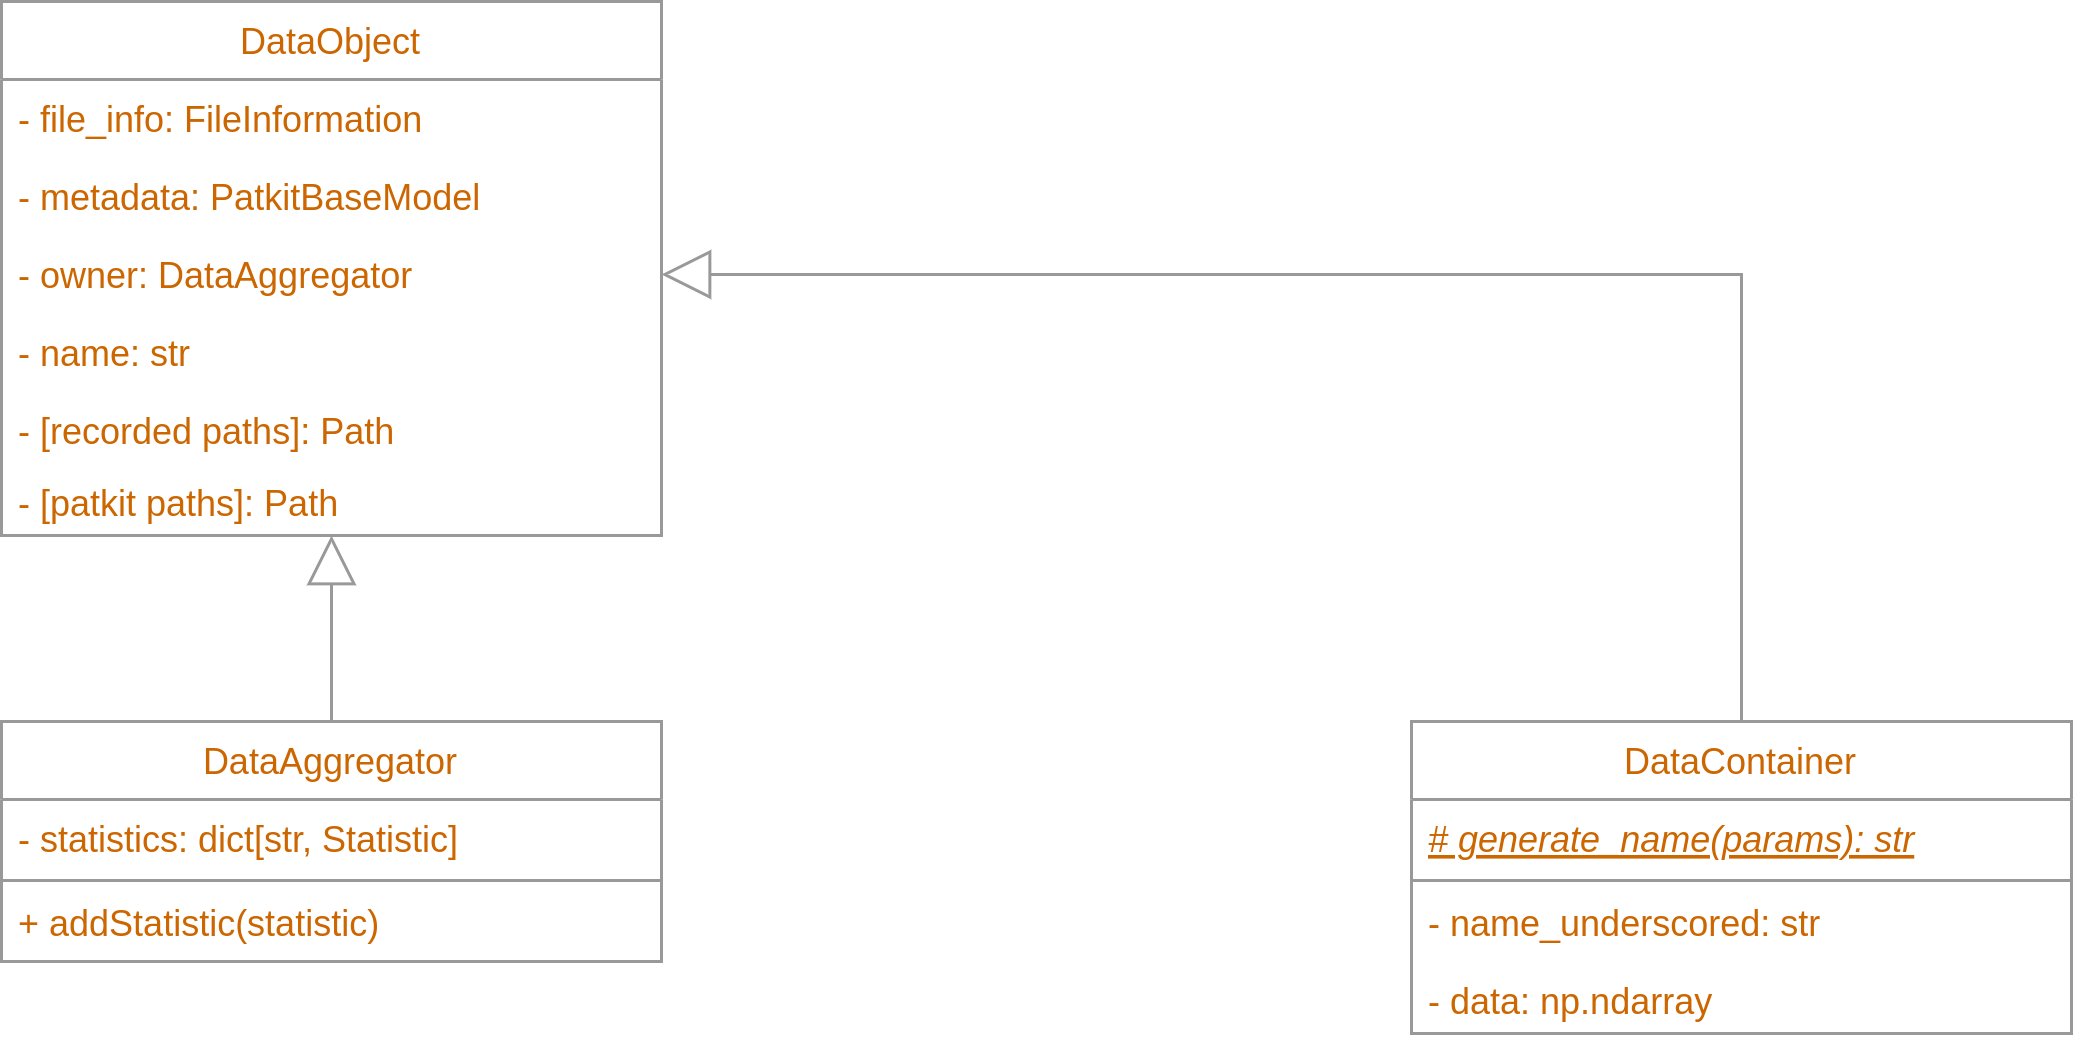

The diagram above was exported from draw.io. Its source (the exported page's mxGraphModel, read from the mxfile embedded in the PNG):
<mxGraphModel dx="678" dy="507" grid="1" gridSize="10" guides="1" tooltips="1" connect="1" arrows="1" fold="1" page="1" pageScale="1" pageWidth="1169" pageHeight="827" math="0" shadow="0">
  <root>
    <mxCell id="0" />
    <mxCell id="1" parent="0" />
    <mxCell id="EM2CB-ThnirYC3_ZTbwj-1" value="DataObject" style="swimlane;fontStyle=0;childLayout=stackLayout;horizontal=1;startSize=26;fillColor=none;horizontalStack=0;resizeParent=1;resizeParentMax=0;resizeLast=0;collapsible=1;marginBottom=0;labelBorderColor=none;fontColor=#CC6600;strokeColor=#999999;" parent="1" vertex="1">
      <mxGeometry x="240" y="40" width="220" height="178" as="geometry" />
    </mxCell>
    <mxCell id="L_zfph454XQwIDP2ku9E-4" value="- file_info: FileInformation" style="text;strokeColor=none;fillColor=none;align=left;verticalAlign=top;spacingLeft=4;spacingRight=4;overflow=hidden;rotatable=0;points=[[0,0.5],[1,0.5]];portConstraint=eastwest;labelBorderColor=none;fontColor=#CC6600;" vertex="1" parent="EM2CB-ThnirYC3_ZTbwj-1">
      <mxGeometry y="26" width="220" height="26" as="geometry" />
    </mxCell>
    <mxCell id="L_zfph454XQwIDP2ku9E-3" value="- metadata: PatkitBaseModel" style="text;strokeColor=none;fillColor=none;align=left;verticalAlign=top;spacingLeft=4;spacingRight=4;overflow=hidden;rotatable=0;points=[[0,0.5],[1,0.5]];portConstraint=eastwest;labelBorderColor=none;fontColor=#CC6600;" vertex="1" parent="EM2CB-ThnirYC3_ZTbwj-1">
      <mxGeometry y="52" width="220" height="26" as="geometry" />
    </mxCell>
    <mxCell id="EM2CB-ThnirYC3_ZTbwj-2" value="- owner: DataAggregator" style="text;strokeColor=none;fillColor=none;align=left;verticalAlign=top;spacingLeft=4;spacingRight=4;overflow=hidden;rotatable=0;points=[[0,0.5],[1,0.5]];portConstraint=eastwest;labelBorderColor=none;fontColor=#CC6600;" parent="EM2CB-ThnirYC3_ZTbwj-1" vertex="1">
      <mxGeometry y="78" width="220" height="26" as="geometry" />
    </mxCell>
    <mxCell id="EM2CB-ThnirYC3_ZTbwj-3" value="- name: str" style="text;strokeColor=none;fillColor=none;align=left;verticalAlign=top;spacingLeft=4;spacingRight=4;overflow=hidden;rotatable=0;points=[[0,0.5],[1,0.5]];portConstraint=eastwest;labelBorderColor=none;fontColor=#CC6600;" parent="EM2CB-ThnirYC3_ZTbwj-1" vertex="1">
      <mxGeometry y="104" width="220" height="26" as="geometry" />
    </mxCell>
    <mxCell id="EM2CB-ThnirYC3_ZTbwj-18" value="- [recorded paths]: Path" style="text;strokeColor=none;fillColor=none;align=left;verticalAlign=top;spacingLeft=4;spacingRight=4;overflow=hidden;rotatable=0;points=[[0,0.5],[1,0.5]];portConstraint=eastwest;labelBorderColor=none;fontColor=#CC6600;" parent="EM2CB-ThnirYC3_ZTbwj-1" vertex="1">
      <mxGeometry y="130" width="220" height="24" as="geometry" />
    </mxCell>
    <mxCell id="EM2CB-ThnirYC3_ZTbwj-4" value="- [patkit paths]: Path" style="text;strokeColor=none;fillColor=none;align=left;verticalAlign=top;spacingLeft=4;spacingRight=4;overflow=hidden;rotatable=0;points=[[0,0.5],[1,0.5]];portConstraint=eastwest;labelBorderColor=none;fontColor=#CC6600;" parent="EM2CB-ThnirYC3_ZTbwj-1" vertex="1">
      <mxGeometry y="154" width="220" height="24" as="geometry" />
    </mxCell>
    <mxCell id="EM2CB-ThnirYC3_ZTbwj-11" value="" style="endArrow=none;html=1;endSize=12;startArrow=block;startSize=14;startFill=0;edgeStyle=orthogonalEdgeStyle;rounded=0;fontColor=#CC6600;entryX=0.5;entryY=0;entryDx=0;entryDy=0;strokeColor=#999999;endFill=0;" parent="1" source="EM2CB-ThnirYC3_ZTbwj-1" target="EM2CB-ThnirYC3_ZTbwj-24" edge="1">
      <mxGeometry relative="1" as="geometry">
        <mxPoint x="340" y="150" as="sourcePoint" />
        <mxPoint x="350" y="270" as="targetPoint" />
      </mxGeometry>
    </mxCell>
    <mxCell id="EM2CB-ThnirYC3_ZTbwj-13" value="" style="endArrow=none;html=1;endSize=12;startArrow=block;startSize=14;startFill=0;edgeStyle=orthogonalEdgeStyle;rounded=0;fontColor=#CC6600;strokeColor=#999999;exitX=1;exitY=0.5;exitDx=0;exitDy=0;endFill=0;entryX=0.5;entryY=0;entryDx=0;entryDy=0;" parent="1" source="EM2CB-ThnirYC3_ZTbwj-2" target="EM2CB-ThnirYC3_ZTbwj-19" edge="1">
      <mxGeometry relative="1" as="geometry">
        <mxPoint x="638" y="190" as="sourcePoint" />
        <mxPoint x="680" y="230" as="targetPoint" />
      </mxGeometry>
    </mxCell>
    <mxCell id="EM2CB-ThnirYC3_ZTbwj-19" value="DataContainer" style="swimlane;fontStyle=0;childLayout=stackLayout;horizontal=1;startSize=26;fillColor=none;horizontalStack=0;resizeParent=1;resizeParentMax=0;resizeLast=0;collapsible=1;marginBottom=0;labelBorderColor=none;fontColor=#CC6600;strokeColor=#999999;" parent="1" vertex="1">
      <mxGeometry x="710" y="280" width="220" height="104" as="geometry" />
    </mxCell>
    <mxCell id="EM2CB-ThnirYC3_ZTbwj-20" value="# generate_name(params): str" style="text;strokeColor=none;fillColor=none;align=left;verticalAlign=top;spacingLeft=4;spacingRight=4;overflow=hidden;rotatable=0;points=[[0,0.5],[1,0.5]];portConstraint=eastwest;labelBorderColor=none;fontColor=#CC6600;fontStyle=6" parent="EM2CB-ThnirYC3_ZTbwj-19" vertex="1">
      <mxGeometry y="26" width="220" height="26" as="geometry" />
    </mxCell>
    <mxCell id="L_zfph454XQwIDP2ku9E-2" value="" style="line;strokeWidth=1;fillColor=none;align=left;verticalAlign=middle;spacingTop=-1;spacingLeft=3;spacingRight=3;rotatable=0;labelPosition=right;points=[];portConstraint=eastwest;strokeColor=inherit;" vertex="1" parent="EM2CB-ThnirYC3_ZTbwj-19">
      <mxGeometry y="52" width="220" height="2" as="geometry" />
    </mxCell>
    <mxCell id="EM2CB-ThnirYC3_ZTbwj-21" value="- name_underscored: str" style="text;strokeColor=none;fillColor=none;align=left;verticalAlign=top;spacingLeft=4;spacingRight=4;overflow=hidden;rotatable=0;points=[[0,0.5],[1,0.5]];portConstraint=eastwest;labelBorderColor=none;fontColor=#CC6600;" parent="EM2CB-ThnirYC3_ZTbwj-19" vertex="1">
      <mxGeometry y="54" width="220" height="26" as="geometry" />
    </mxCell>
    <mxCell id="EM2CB-ThnirYC3_ZTbwj-22" value="- data: np.ndarray" style="text;strokeColor=none;fillColor=none;align=left;verticalAlign=top;spacingLeft=4;spacingRight=4;overflow=hidden;rotatable=0;points=[[0,0.5],[1,0.5]];portConstraint=eastwest;labelBorderColor=none;fontColor=#CC6600;" parent="EM2CB-ThnirYC3_ZTbwj-19" vertex="1">
      <mxGeometry y="80" width="220" height="24" as="geometry" />
    </mxCell>
    <mxCell id="EM2CB-ThnirYC3_ZTbwj-24" value="DataAggregator" style="swimlane;fontStyle=0;childLayout=stackLayout;horizontal=1;startSize=26;fillColor=none;horizontalStack=0;resizeParent=1;resizeParentMax=0;resizeLast=0;collapsible=1;marginBottom=0;labelBorderColor=none;fontColor=#CC6600;strokeColor=#999999;" parent="1" vertex="1">
      <mxGeometry x="240" y="280" width="220" height="80" as="geometry" />
    </mxCell>
    <mxCell id="EM2CB-ThnirYC3_ZTbwj-25" value="- statistics: dict[str, Statistic] " style="text;strokeColor=none;fillColor=none;align=left;verticalAlign=top;spacingLeft=4;spacingRight=4;overflow=hidden;rotatable=0;points=[[0,0.5],[1,0.5]];portConstraint=eastwest;labelBorderColor=none;fontColor=#CC6600;" parent="EM2CB-ThnirYC3_ZTbwj-24" vertex="1">
      <mxGeometry y="26" width="220" height="26" as="geometry" />
    </mxCell>
    <mxCell id="L_zfph454XQwIDP2ku9E-1" value="" style="line;strokeWidth=1;fillColor=none;align=left;verticalAlign=middle;spacingTop=-1;spacingLeft=3;spacingRight=3;rotatable=0;labelPosition=right;points=[];portConstraint=eastwest;strokeColor=inherit;" vertex="1" parent="EM2CB-ThnirYC3_ZTbwj-24">
      <mxGeometry y="52" width="220" height="2" as="geometry" />
    </mxCell>
    <mxCell id="EM2CB-ThnirYC3_ZTbwj-26" value="+ addStatistic(statistic)" style="text;strokeColor=none;fillColor=none;align=left;verticalAlign=top;spacingLeft=4;spacingRight=4;overflow=hidden;rotatable=0;points=[[0,0.5],[1,0.5]];portConstraint=eastwest;labelBorderColor=none;fontColor=#CC6600;" parent="EM2CB-ThnirYC3_ZTbwj-24" vertex="1">
      <mxGeometry y="54" width="220" height="26" as="geometry" />
    </mxCell>
  </root>
</mxGraphModel>